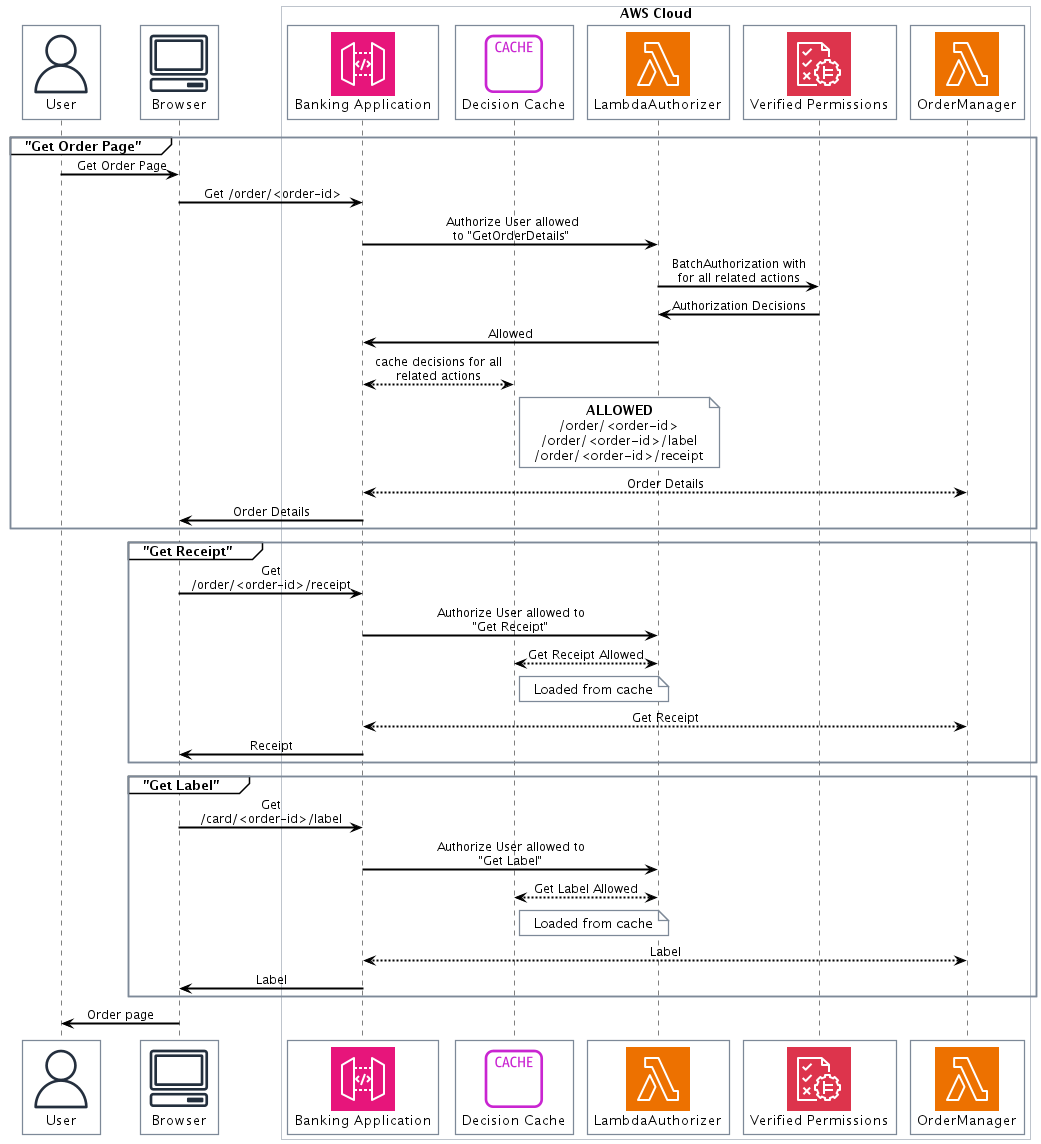

The diagram above was rendered by PlantUML. Its source (embedded in the PNG):
@startuml
!define AWSPuml https://raw.githubusercontent.com/awslabs/aws-icons-for-plantuml/v16.0/dist
!include AWSPuml/AWSCommon.puml
!include AWSPuml/Database/ElastiCacheCacheNode.puml
!include AWSPuml/Compute/Lambda.puml
!include AWSPuml/ApplicationIntegration/APIGateway.puml
!include AWSPuml/General/Client.puml
!include AWSPuml/General/User.puml
!include AWSPuml/SecurityIdentityCompliance/VerifiedPermissions.puml
 
 
participant "$UserIMG()\nUser" as user
participant "$ClientIMG()\nBrowser" as browser 
 
box "AWS Cloud" 
participant "$APIGatewayIMG()\nBanking Application" as api 
participant "$ElastiCacheCacheNodeIMG()\nDecision Cache" as cache
participant "$LambdaIMG()\nLambdaAuthorizer" as authorizer 
participant "$VerifiedPermissionsIMG()\nVerified Permissions" as avp
participant "$LambdaIMG()\nOrderManager" as ApplicationLambda

group "Get Order Page" 
user -> browser: <$Callout_1> Get Order Page

browser -> api: <$Callout_2> Get /order/<order-id>
 
api -> authorizer: <$Callout_3> Authorize User allowed to "GetOrderDetails"
authorizer -> avp: BatchAuthorization with for all related actions
avp -> authorizer: Authorization Decisions
authorizer -> api: Allowed
api <--> cache : cache decisions for all related actions
note right of cache
<b>ALLOWED</b> 
/order/<order-id> 
/order/<order-id>/label 
/order/<order-id>/receipt
end note
 
ApplicationLambda <--> api : Order Details
api -> browser: Order Details
 
end group
 
 
group "Get Receipt" 
browser-> api : Get /order/<order-id>/receipt
api -> authorizer: Authorize User allowed to "Get Receipt"
cache <--> authorizer: Get Receipt Allowed 
note right of cache 
Loaded from cache
end note
api <--> ApplicationLambda : Get Receipt  
api -> browser: Receipt 
end group
 
group "Get Label" 
 
browser-> api : Get /card/<order-id>/label
api -> authorizer: Authorize User allowed to "Get Label"
cache <--> authorizer: Get Label Allowed 
note right of cache 
Loaded from cache
end note
api <--> ApplicationLambda : Label  
api -> browser: Label
end group
 
end box
browser -> user: Order page
@enduml